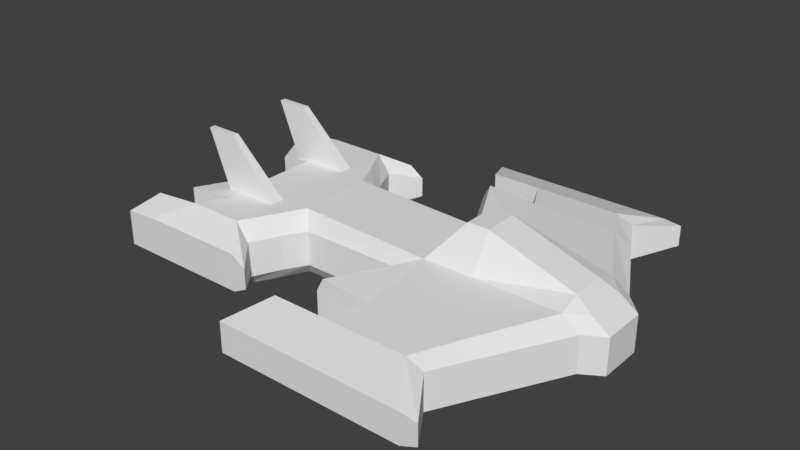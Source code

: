 # Source: AtlasGunship.blend  (saved by Blender 2.78.0; exported with 4.5.12 LTS)
import bpy
from mathutils import Matrix  # noqa: F401  (used for matrix-valued properties, if any)

bpy.ops.wm.read_factory_settings(use_empty=True)
scene = bpy.context.scene
scene.name = 'Scene'

# ---- collections
col_collection_1 = bpy.data.collections.new('Collection 1'); scene.collection.children.link(col_collection_1)

# ---- materials (node trees are filled in below, after node groups)
mat_material = bpy.data.materials.new('Material')
mat_material.alpha_threshold = 0.0
mat_material.use_transparent_shadow = False
mat_material.roughness = 0.5
mat_material.line_color = (0.0, 0.0, 0.0, 1.0)

# ---- material node trees

# ---- world
world_world = bpy.data.worlds.new('World'); scene.world = world_world
world_world.color = (0.05088, 0.05088, 0.05088)
world_world.use_sun_shadow = False
world_world.sun_shadow_jitter_overblur = 0.0
world_world.cycles.sampling_method = 'MANUAL'

# ---- meshes
me_cube_002 = bpy.data.meshes.new('Cube.002')
me_cube_002.from_pydata([(-1.0, -1.0, -1.0), (-1.966, -0.4282, 1.0), (-1.0, 1.0, -1.0), (-1.966, 0.4282, 1.0), (1.0, -1.0, -1.0), (-0.9153, -0.4282, 1.0), (1.0, 1.0, -1.0), (-0.9153, 0.4282, 1.0)], [], [(0, 1, 3, 2), (2, 3, 7, 6), (6, 7, 5, 4), (4, 5, 1, 0), (2, 6, 4, 0), (7, 3, 1, 5)])
me_cube_002.use_remesh_preserve_volume = False
me_cube_002.use_remesh_preserve_attributes = False
me_cube_002.use_mirror_vertex_groups = False
me_cube_002.update()
me_cube_001 = bpy.data.meshes.new('Cube.001')
me_cube_001.from_pydata([(-1.0, -1.0, -1.0), (-1.966, -0.4282, 1.0), (-1.0, 1.0, -1.0), (-1.966, 0.4282, 1.0), (1.0, -1.0, -1.0), (-0.9153, -0.4282, 1.0), (1.0, 1.0, -1.0), (-0.9153, 0.4282, 1.0)], [], [(0, 1, 3, 2), (2, 3, 7, 6), (6, 7, 5, 4), (4, 5, 1, 0), (2, 6, 4, 0), (7, 3, 1, 5)])
me_cube_001.use_remesh_preserve_volume = False
me_cube_001.use_remesh_preserve_attributes = False
me_cube_001.use_mirror_vertex_groups = False
me_cube_001.update()
me_cube = bpy.data.meshes.new('Cube')
me_cube.from_pydata([(1.265, 1.251, -1.0), (1.265, -1.253, -1.0), (-1.548, -1.253, -1.0), (-1.548, 1.251, -1.0), (1.265, 1.251, 1.0), (1.265, -1.253, 1.0), (-1.548, -1.253, 1.0), (-1.548, 1.251, 1.0), (-0.1178, 3.806, -1.01), (-2.932, 3.806, -1.01), (-0.1178, 3.806, 0.874), (-0.1178, -3.84, -1.01), (-2.932, -3.84, -1.01), (-0.1178, -3.84, 0.874), (-2.932, -3.84, 0.874), (-2.932, 3.806, 0.874), (-0.7421, 4.98, -1.018), (-3.556, 4.98, -1.018), (-0.7421, 4.98, 0.7894), (-0.7421, -5.016, -1.018), (-3.556, -5.016, -1.018), (-0.7421, -5.016, 0.7894), (-3.556, -5.016, 0.7894), (-3.556, 4.98, 0.7894), (0.1922, 6.353, -0.6056), (-4.233, 6.353, -0.6056), (0.1922, 6.353, 0.3799), (0.1922, -6.389, -0.6056), (-4.233, -6.389, -0.6056), (0.1922, -6.389, 0.3799), (-4.233, -6.389, 0.3799), (-4.233, 6.353, 0.3799), (-3.198, -1.255, -1.0), (-3.198, 1.249, -1.0), (-3.198, -1.255, 1.0), (-3.198, 1.249, 1.0), (-4.581, -3.842, -1.01), (-4.581, -3.842, 0.9902), (-4.581, 3.804, -1.01), (-4.581, 3.804, 0.9902), (-5.206, -5.019, -1.018), (-5.206, -5.019, 0.7894), (-5.206, 4.978, -1.018), (-5.206, 4.978, 0.7894), (-5.883, -6.391, -0.6056), (-5.883, -6.391, 0.3799), (-5.883, 6.351, -0.6056), (-5.883, 6.351, 0.3799), (-7.654, -1.255, -1.0), (-7.654, 1.249, -1.0), (-7.654, -1.255, 1.151), (-7.654, 1.249, 1.151), (-10.05, -1.255, -1.0), (-10.05, 1.249, -1.0), (-10.05, -1.255, 1.151), (-10.05, 1.249, 1.151), (-8.158, -2.256, -1.0), (-8.158, -2.256, 1.151), (-8.158, 2.25, -1.0), (-8.158, 2.25, 1.151), (-9.975, -2.256, -1.0), (-9.975, -2.256, 1.151), (-9.975, 2.25, -1.0), (-9.975, 2.25, 1.151), (-8.648, -3.172, -1.0), (-8.648, -3.172, 1.151), (-8.648, 3.166, -1.0), (-8.648, 3.166, 1.151), (-10.47, -3.172, -1.0), (-10.47, -3.172, 1.151), (-10.47, 3.166, -1.0), (-10.47, 3.166, 1.151), (-7.978, -4.03, -0.595), (-7.978, -4.03, 0.6441), (-7.978, 4.024, -0.595), (-7.978, 4.024, 0.6441), (-11.51, -4.03, -0.595), (-11.51, -4.03, 0.6441), (-11.51, 4.024, -0.595), (-11.51, 4.024, 0.6441), (-11.11, -1.255, -1.0), (-11.11, -1.255, 1.0), (-11.11, 1.249, -1.0), (-11.11, 1.249, 1.0), (-11.62, -2.256, -1.0), (-11.62, -2.256, 1.0), (-11.62, 2.25, -1.0), (-11.62, 2.25, 1.0), (-12.11, -3.172, -1.0), (-12.11, -3.172, 1.0), (-12.11, 3.166, -1.0), (-12.11, 3.166, 1.0), (-12.57, -4.03, -0.595), (-12.57, -4.03, 0.5573), (-12.57, 4.024, -0.595), (-12.57, 4.024, 0.5573), (1.265, 0.5612, 1.24), (1.265, -0.5639, 1.24), (-1.548, 0.5612, 2.179), (-1.548, -0.5639, 2.179), (-2.238, -0.5648, 2.179), (-2.238, 0.5603, 2.179), (1.832, 1.252, -0.596), (1.832, -1.253, -0.596), (1.832, 1.252, 0.5864), (1.832, -1.253, 0.5864), (0.449, 3.806, -0.6018), (0.449, 3.806, 0.5806), (0.449, -3.839, -0.6018), (0.449, -3.839, 0.5806), (-0.1753, 4.981, -0.6069), (-0.1753, 4.981, 0.5755), (-0.1753, -5.016, -0.6069), (-0.1753, -5.016, 0.5755), (0.759, 6.354, -0.3685), (0.759, 6.354, 0.3128), (0.759, -6.389, -0.3685), (0.759, -6.389, 0.3128), (-3.618, -1.538, -0.57), (-3.618, -1.538, 0.5686), (-3.618, 1.532, -0.57), (-3.618, 1.532, 0.5686), (-4.809, -3.842, -0.5756), (-4.809, -3.842, 0.563), (-4.809, 3.804, -0.5756), (-4.809, 3.804, 0.563), (-7.372, -1.538, -0.5701), (-7.372, -1.538, 0.5686), (-7.372, 1.532, -0.5701), (-7.372, 1.532, 0.5686), (-7.79, -2.256, -0.5701), (-7.79, -2.256, 0.5686), (-7.79, 2.25, -0.5701), (-7.79, 2.25, 0.5686), (-8.217, -3.172, -0.5701), (-8.217, -3.172, 0.5686), (-8.217, 3.166, -0.5701), (-8.217, 3.166, 0.5686), (-7.482, -4.03, -0.3473), (-7.482, -4.03, 0.3088), (-7.482, 4.024, -0.3473), (-7.482, 4.024, 0.3088), (1.839, 0.721, 0.8966), (1.839, -0.7229, 0.8966), (2.406, 0.7213, -0.6993), (2.406, -0.7226, -0.6993), (2.406, 0.7213, 0.483), (2.406, -0.7226, 0.483)], [], [(0, 1, 2, 3), (102, 104, 146, 144), (0, 8, 106, 102), (15, 9, 38, 39), (12, 14, 37, 36), (5, 6, 14, 13), (9, 15, 23, 17), (13, 14, 22, 21), (11, 1, 103, 108), (24, 26, 115, 114), (7, 4, 10, 15), (30, 22, 41, 45), (2, 1, 11, 12), (0, 3, 9, 8), (20, 19, 27, 28), (20, 28, 44, 40), (104, 4, 142, 146), (13, 21, 113, 109), (15, 10, 18, 23), (14, 12, 20, 22), (12, 11, 19, 20), (8, 9, 17, 16), (27, 29, 30, 28), (26, 24, 25, 31), (16, 17, 25, 24), (21, 22, 30, 29), (2, 12, 36, 32), (1, 0, 102, 103), (26, 18, 111, 115), (23, 18, 26, 31), (48, 32, 118, 126), (34, 35, 51, 50), (49, 58, 132, 128), (41, 40, 44, 45), (42, 43, 47, 46), (22, 20, 40, 41), (25, 17, 42, 46), (17, 23, 43, 42), (6, 5, 97, 99), (28, 30, 45, 44), (7, 15, 39, 35), (31, 25, 46, 47), (9, 3, 33, 38), (3, 2, 32, 33), (14, 6, 34, 37), (23, 31, 47, 43), (55, 51, 59, 63), (35, 39, 125, 121), (65, 73, 139, 135), (33, 32, 48, 49), (52, 54, 55, 53), (49, 48, 52, 53), (50, 51, 55, 54), (50, 54, 61, 57), (60, 56, 64, 68), (34, 50, 127, 119), (64, 56, 130, 134), (55, 63, 87, 83), (52, 48, 56, 60), (49, 53, 62, 58), (32, 36, 122, 118), (69, 68, 88, 89), (71, 67, 75, 79), (65, 69, 77, 73), (58, 62, 70, 66), (61, 60, 68, 69), (74, 75, 141, 140), (57, 61, 69, 65), (63, 59, 67, 71), (62, 63, 71, 70), (75, 74, 78, 79), (72, 73, 77, 76), (77, 69, 89, 93), (51, 35, 121, 129), (68, 64, 72, 76), (66, 70, 78, 74), (63, 62, 86, 87), (67, 59, 133, 137), (81, 80, 84, 85), (82, 83, 87, 86), (90, 91, 95, 94), (89, 88, 92, 93), (70, 71, 91, 90), (76, 77, 93, 92), (79, 78, 94, 95), (52, 60, 84, 80), (71, 79, 95, 91), (78, 70, 90, 94), (62, 53, 82, 86), (54, 52, 80, 81), (61, 54, 81, 85), (53, 55, 83, 82), (60, 61, 85, 84), (68, 76, 92, 88), (96, 98, 99, 97), (99, 98, 101, 100), (35, 34, 100, 101), (7, 35, 101, 98), (4, 7, 98, 96), (34, 6, 99, 100), (4, 96, 142), (103, 105, 109, 108), (104, 102, 106, 107), (108, 109, 113, 112), (107, 106, 110, 111), (112, 113, 117, 116), (111, 110, 114, 115), (27, 19, 112, 116), (29, 27, 116, 117), (10, 4, 104, 107), (19, 11, 108, 112), (8, 16, 110, 106), (16, 24, 114, 110), (18, 10, 107, 111), (21, 29, 117, 113), (5, 13, 109, 105), (119, 118, 122, 123), (120, 121, 125, 124), (118, 119, 127, 126), (121, 120, 128, 129), (133, 132, 136, 137), (129, 128, 132, 133), (126, 127, 131, 130), (130, 131, 135, 134), (137, 136, 140, 141), (134, 135, 139, 138), (75, 67, 137, 141), (38, 33, 120, 124), (33, 49, 128, 120), (56, 48, 126, 130), (57, 65, 135, 131), (36, 37, 123, 122), (66, 74, 140, 136), (39, 38, 124, 125), (72, 64, 134, 138), (50, 57, 131, 127), (58, 66, 136, 132), (73, 72, 138, 139), (37, 34, 119, 123), (59, 51, 129, 133), (142, 143, 147, 146), (144, 146, 147, 145), (105, 103, 145, 147), (5, 105, 147, 143), (103, 102, 144, 145), (97, 5, 143), (96, 97, 143, 142)])
me_cube.materials.append(mat_material)
me_cube.use_remesh_preserve_volume = False
me_cube.use_remesh_preserve_attributes = False
me_cube.use_mirror_vertex_groups = False
me_cube.update()

# ---- objects
ob_cube_002 = bpy.data.objects.new('Cube.002', me_cube_002)
ob_cube_001 = bpy.data.objects.new('Cube.001', me_cube_001)
ob_cube = bpy.data.objects.new('Cube', me_cube)

# ---- transforms, parenting, visibility, modifiers, constraints
ob_cube_002.location = (-4.444, -1.529, 1.898)
ob_cube_002.scale = (1.0, 0.231, 1.0)
ob_cube_002.lineart.crease_threshold = 0.0
ob_cube_001.location = (-4.448, 1.513, 1.891)
ob_cube_001.scale = (1.0, 0.231, 1.0)
ob_cube_001.lineart.crease_threshold = 0.0
ob_cube.location = (4.927, 0.0, 0.0)
ob_cube.lock_rotations_4d = False
ob_cube.empty_display_type = 'ARROWS'
ob_cube.lineart.crease_threshold = 0.0

# ---- collection membership
col_collection_1.objects.link(ob_cube_002)
col_collection_1.objects.link(ob_cube_001)
col_collection_1.objects.link(ob_cube)

# ---- scene / render settings (as saved in the file)
scene.frame_start = 1; scene.frame_end = 250; scene.frame_set(1)
scene.render.engine = 'BLENDER_EEVEE_NEXT'
scene.render.resolution_percentage = 50
scene.render.dither_intensity = 0.0
scene.cycles.use_denoising = False
scene.cycles.samples = 128
scene.cycles.sampling_pattern = 'TABULATED_SOBOL'
scene.cycles.light_sampling_threshold = 0.0
scene.cycles.use_adaptive_sampling = False
scene.cycles.use_light_tree = False
scene.cycles.blur_glossy = 0.0
scene.cycles.sample_clamp_indirect = 0.0
scene.view_settings.view_transform = 'Standard'
bpy.context.view_layer.update()

# ---- added for rendering (the .blend has no active camera and no usable light): camera, sun
cam_auto = bpy.data.cameras.new('AutoCamera')
cam_auto.lens = 50.0
cam_auto.sensor_width = 36.0
cam_auto.clip_end = 1000.0
ob_auto_camera = bpy.data.objects.new('AutoCamera', cam_auto)
scene.collection.objects.link(ob_auto_camera)
ob_auto_camera.location = (18.3978, -22.284, 15.7835)
ob_auto_camera.rotation_euler = (1.09748, -7.21219e-08, 0.694738)
scene.camera = ob_auto_camera
light_auto_sun = bpy.data.lights.new('AutoSun', 'SUN')
light_auto_sun.energy = 3.0
light_auto_sun.angle = 0.0523599
ob_auto_sun = bpy.data.objects.new('AutoSun', light_auto_sun)
scene.collection.objects.link(ob_auto_sun)
ob_auto_sun.rotation_euler = (0.872665, 0.174533, 0.523599)
bpy.context.view_layer.update()
